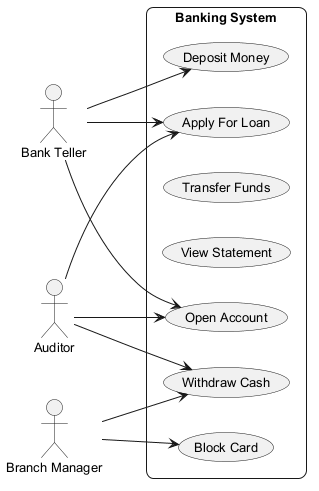

The diagram above was rendered by PlantUML. Its source (embedded in the PNG):
@startuml
skinparam backgroundColor #FFFFFF
skinparam roundCorner 15
skinparam defaultFontSize 13
left to right direction
actor "Bank Teller" as BT
actor "Branch Manager" as BM
actor "Auditor" as A
rectangle "Banking System" {
  usecase "Block Card" as UC_BlockCard
  usecase "Apply For Loan" as UC_ApplyForLoan
  usecase "Transfer Funds" as UC_TransferFunds
  usecase "View Statement" as UC_ViewStatement
  usecase "Open Account" as UC_OpenAccount
  usecase "Deposit Money" as UC_DepositMoney
  usecase "Withdraw Cash" as UC_WithdrawCash
}
BT --> UC_OpenAccount
BT --> UC_DepositMoney
BT --> UC_ApplyForLoan
BM --> UC_BlockCard
BM --> UC_WithdrawCash
A --> UC_ApplyForLoan
A --> UC_OpenAccount
A --> UC_WithdrawCash
@enduml